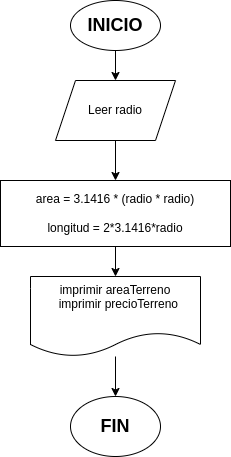

The diagram above was exported from draw.io. Its source (the exported page's mxGraphModel, read from the mxfile embedded in the PNG):
<mxGraphModel dx="854" dy="461" grid="1" gridSize="10" guides="1" tooltips="1" connect="1" arrows="1" fold="1" page="1" pageScale="1" pageWidth="827" pageHeight="1169" math="0" shadow="0">
  <root>
    <mxCell id="0" />
    <mxCell id="1" parent="0" />
    <mxCell id="IsderljFqukL8h77f9Dc-2" value="" style="endArrow=classic;html=1;rounded=0;exitX=0.5;exitY=1;exitDx=0;exitDy=0;entryX=0.5;entryY=0;entryDx=0;entryDy=0;" parent="1" source="IsderljFqukL8h77f9Dc-3" target="IsderljFqukL8h77f9Dc-6" edge="1">
      <mxGeometry width="50" height="50" relative="1" as="geometry">
        <mxPoint x="328" y="64" as="sourcePoint" />
        <mxPoint x="423" y="124" as="targetPoint" />
      </mxGeometry>
    </mxCell>
    <mxCell id="IsderljFqukL8h77f9Dc-3" value="&lt;b&gt;&lt;font style=&quot;font-size: 18px;&quot;&gt;INICIO&lt;/font&gt;&lt;/b&gt;" style="ellipse;whiteSpace=wrap;html=1;" parent="1" vertex="1">
      <mxGeometry x="378" y="24" width="90" height="50" as="geometry" />
    </mxCell>
    <mxCell id="IsderljFqukL8h77f9Dc-6" value="Leer radio" style="shape=parallelogram;perimeter=parallelogramPerimeter;whiteSpace=wrap;html=1;fixedSize=1;" parent="1" vertex="1">
      <mxGeometry x="363" y="104" width="120" height="60" as="geometry" />
    </mxCell>
    <mxCell id="IsderljFqukL8h77f9Dc-9" value="" style="endArrow=classic;html=1;rounded=0;exitX=0.5;exitY=1;exitDx=0;exitDy=0;entryX=0.5;entryY=0;entryDx=0;entryDy=0;" parent="1" source="IsderljFqukL8h77f9Dc-6" target="IsderljFqukL8h77f9Dc-11" edge="1">
      <mxGeometry width="50" height="50" relative="1" as="geometry">
        <mxPoint x="548" y="244" as="sourcePoint" />
        <mxPoint x="423" y="204" as="targetPoint" />
      </mxGeometry>
    </mxCell>
    <mxCell id="IsderljFqukL8h77f9Dc-11" value="area = 3.1416 * (radio * radio)&lt;div&gt;&lt;br&gt;&lt;/div&gt;&lt;div&gt;longitud = 2*3.1416*radio&lt;/div&gt;" style="rounded=0;whiteSpace=wrap;html=1;" parent="1" vertex="1">
      <mxGeometry x="308" y="204" width="230" height="66" as="geometry" />
    </mxCell>
    <mxCell id="IsderljFqukL8h77f9Dc-13" value="" style="endArrow=classic;html=1;rounded=0;exitX=0.5;exitY=1;exitDx=0;exitDy=0;entryX=0.5;entryY=0;entryDx=0;entryDy=0;" parent="1" source="IsderljFqukL8h77f9Dc-11" target="IsderljFqukL8h77f9Dc-14" edge="1">
      <mxGeometry width="50" height="50" relative="1" as="geometry">
        <mxPoint x="548" y="244" as="sourcePoint" />
        <mxPoint x="423" y="314" as="targetPoint" />
      </mxGeometry>
    </mxCell>
    <mxCell id="IsderljFqukL8h77f9Dc-14" value="&lt;div&gt;imprimir areaTerreno&lt;/div&gt;&lt;div&gt;&amp;nbsp; imprimir precioTerreno&lt;/div&gt;&lt;div&gt;&lt;br&gt;&lt;/div&gt;" style="shape=document;whiteSpace=wrap;html=1;boundedLbl=1;" parent="1" vertex="1">
      <mxGeometry x="338" y="300" width="170" height="80" as="geometry" />
    </mxCell>
    <mxCell id="IsderljFqukL8h77f9Dc-15" value="" style="endArrow=classic;html=1;rounded=0;entryX=0.5;entryY=0;entryDx=0;entryDy=0;" parent="1" source="IsderljFqukL8h77f9Dc-14" target="IsderljFqukL8h77f9Dc-16" edge="1">
      <mxGeometry width="50" height="50" relative="1" as="geometry">
        <mxPoint x="548" y="284" as="sourcePoint" />
        <mxPoint x="423" y="434" as="targetPoint" />
      </mxGeometry>
    </mxCell>
    <mxCell id="IsderljFqukL8h77f9Dc-16" value="&lt;b&gt;&lt;font style=&quot;font-size: 18px;&quot;&gt;FIN&lt;/font&gt;&lt;/b&gt;" style="ellipse;whiteSpace=wrap;html=1;" parent="1" vertex="1">
      <mxGeometry x="378" y="420" width="90" height="60" as="geometry" />
    </mxCell>
  </root>
</mxGraphModel>